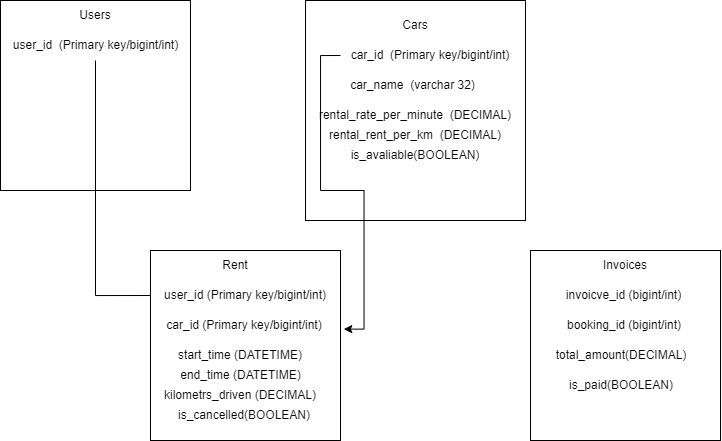

The diagram above was exported from draw.io. Its source (the exported page's mxGraphModel, read from the mxfile embedded in the PNG):
<mxGraphModel dx="1803" dy="984" grid="1" gridSize="10" guides="1" tooltips="1" connect="1" arrows="1" fold="1" page="1" pageScale="1" pageWidth="850" pageHeight="1100" math="0" shadow="0">
  <root>
    <mxCell id="0" />
    <mxCell id="1" parent="0" />
    <mxCell id="xJSVYITagOBkP6hm_T9q-1" value="" style="whiteSpace=wrap;html=1;aspect=fixed;" vertex="1" parent="1">
      <mxGeometry x="120" y="40" width="190" height="190" as="geometry" />
    </mxCell>
    <mxCell id="xJSVYITagOBkP6hm_T9q-2" value="Users" style="text;html=1;align=center;verticalAlign=middle;whiteSpace=wrap;rounded=0;" vertex="1" parent="1">
      <mxGeometry x="185" y="40" width="60" height="30" as="geometry" />
    </mxCell>
    <mxCell id="xJSVYITagOBkP6hm_T9q-18" style="edgeStyle=orthogonalEdgeStyle;rounded=0;orthogonalLoop=1;jettySize=auto;html=1;entryX=0;entryY=0.5;entryDx=0;entryDy=0;" edge="1" parent="1" source="xJSVYITagOBkP6hm_T9q-3" target="xJSVYITagOBkP6hm_T9q-17">
      <mxGeometry relative="1" as="geometry" />
    </mxCell>
    <mxCell id="xJSVYITagOBkP6hm_T9q-3" value="user_id&amp;nbsp; (Primary key/bigint/int)" style="text;html=1;align=center;verticalAlign=middle;whiteSpace=wrap;rounded=0;" vertex="1" parent="1">
      <mxGeometry x="126.5" y="70" width="177" height="30" as="geometry" />
    </mxCell>
    <mxCell id="xJSVYITagOBkP6hm_T9q-5" value="" style="whiteSpace=wrap;html=1;aspect=fixed;" vertex="1" parent="1">
      <mxGeometry x="425" y="40" width="220" height="220" as="geometry" />
    </mxCell>
    <mxCell id="xJSVYITagOBkP6hm_T9q-6" value="Cars" style="text;html=1;align=center;verticalAlign=middle;whiteSpace=wrap;rounded=0;" vertex="1" parent="1">
      <mxGeometry x="505" y="50" width="60" height="30" as="geometry" />
    </mxCell>
    <mxCell id="xJSVYITagOBkP6hm_T9q-7" value="car_id&amp;nbsp; (Primary key/bigint/int)" style="text;html=1;align=center;verticalAlign=middle;whiteSpace=wrap;rounded=0;" vertex="1" parent="1">
      <mxGeometry x="460" y="80" width="180" height="30" as="geometry" />
    </mxCell>
    <mxCell id="xJSVYITagOBkP6hm_T9q-9" value="car_name&amp;nbsp; (varchar 32)" style="text;html=1;align=center;verticalAlign=middle;whiteSpace=wrap;rounded=0;" vertex="1" parent="1">
      <mxGeometry x="460" y="110" width="145" height="30" as="geometry" />
    </mxCell>
    <mxCell id="xJSVYITagOBkP6hm_T9q-10" value="rental_rate_per_minute&amp;nbsp; (DECIMAL)" style="text;html=1;align=center;verticalAlign=middle;whiteSpace=wrap;rounded=0;" vertex="1" parent="1">
      <mxGeometry x="420" y="140" width="230" height="30" as="geometry" />
    </mxCell>
    <mxCell id="xJSVYITagOBkP6hm_T9q-12" value="rental_rent_per_km&amp;nbsp; (DECIMAL)" style="text;html=1;align=center;verticalAlign=middle;whiteSpace=wrap;rounded=0;" vertex="1" parent="1">
      <mxGeometry x="400" y="160" width="270" height="30" as="geometry" />
    </mxCell>
    <mxCell id="xJSVYITagOBkP6hm_T9q-13" value="is_avaliable(BOOLEAN)" style="text;html=1;align=center;verticalAlign=middle;whiteSpace=wrap;rounded=0;" vertex="1" parent="1">
      <mxGeometry x="505" y="180" width="60" height="30" as="geometry" />
    </mxCell>
    <mxCell id="xJSVYITagOBkP6hm_T9q-14" value="" style="whiteSpace=wrap;html=1;aspect=fixed;" vertex="1" parent="1">
      <mxGeometry x="270" y="290" width="190" height="190" as="geometry" />
    </mxCell>
    <mxCell id="xJSVYITagOBkP6hm_T9q-15" value="Rent" style="text;html=1;align=center;verticalAlign=middle;whiteSpace=wrap;rounded=0;" vertex="1" parent="1">
      <mxGeometry x="325" y="290" width="60" height="30" as="geometry" />
    </mxCell>
    <mxCell id="xJSVYITagOBkP6hm_T9q-17" value="user_id (Primary key/bigint/int)" style="text;html=1;align=center;verticalAlign=middle;whiteSpace=wrap;rounded=0;" vertex="1" parent="1">
      <mxGeometry x="280" y="320" width="170" height="30" as="geometry" />
    </mxCell>
    <mxCell id="xJSVYITagOBkP6hm_T9q-19" value="car_id (Primary key/bigint/int)" style="text;html=1;align=center;verticalAlign=middle;whiteSpace=wrap;rounded=0;" vertex="1" parent="1">
      <mxGeometry x="263.5" y="350" width="200" height="30" as="geometry" />
    </mxCell>
    <mxCell id="xJSVYITagOBkP6hm_T9q-20" style="edgeStyle=orthogonalEdgeStyle;rounded=0;orthogonalLoop=1;jettySize=auto;html=1;exitX=0;exitY=0.5;exitDx=0;exitDy=0;entryX=0.999;entryY=0.621;entryDx=0;entryDy=0;entryPerimeter=0;" edge="1" parent="1" source="xJSVYITagOBkP6hm_T9q-7" target="xJSVYITagOBkP6hm_T9q-19">
      <mxGeometry relative="1" as="geometry" />
    </mxCell>
    <mxCell id="xJSVYITagOBkP6hm_T9q-23" value="start_time (DATETIME)" style="text;html=1;align=center;verticalAlign=middle;whiteSpace=wrap;rounded=0;" vertex="1" parent="1">
      <mxGeometry x="280" y="380" width="160" height="30" as="geometry" />
    </mxCell>
    <mxCell id="xJSVYITagOBkP6hm_T9q-24" value="end_time (DATETIME)" style="text;html=1;align=center;verticalAlign=middle;whiteSpace=wrap;rounded=0;" vertex="1" parent="1">
      <mxGeometry x="282.5" y="400" width="155" height="30" as="geometry" />
    </mxCell>
    <mxCell id="xJSVYITagOBkP6hm_T9q-25" value="kilometrs_driven (DECIMAL)" style="text;html=1;align=center;verticalAlign=middle;whiteSpace=wrap;rounded=0;" vertex="1" parent="1">
      <mxGeometry x="280" y="420" width="160" height="30" as="geometry" />
    </mxCell>
    <mxCell id="xJSVYITagOBkP6hm_T9q-26" value="is_cancelled(BOOLEAN)" style="text;html=1;align=center;verticalAlign=middle;whiteSpace=wrap;rounded=0;" vertex="1" parent="1">
      <mxGeometry x="303.5" y="440" width="120" height="30" as="geometry" />
    </mxCell>
    <mxCell id="xJSVYITagOBkP6hm_T9q-27" value="" style="whiteSpace=wrap;html=1;aspect=fixed;" vertex="1" parent="1">
      <mxGeometry x="650" y="290" width="190" height="190" as="geometry" />
    </mxCell>
    <mxCell id="xJSVYITagOBkP6hm_T9q-28" value="Invoices" style="text;html=1;align=center;verticalAlign=middle;whiteSpace=wrap;rounded=0;" vertex="1" parent="1">
      <mxGeometry x="715" y="290" width="60" height="30" as="geometry" />
    </mxCell>
    <mxCell id="xJSVYITagOBkP6hm_T9q-29" value="invoicve_id (bigint/int)" style="text;html=1;align=center;verticalAlign=middle;whiteSpace=wrap;rounded=0;" vertex="1" parent="1">
      <mxGeometry x="656" y="320" width="175" height="30" as="geometry" />
    </mxCell>
    <mxCell id="xJSVYITagOBkP6hm_T9q-30" value="booking_id (bigint/int)" style="text;html=1;align=center;verticalAlign=middle;whiteSpace=wrap;rounded=0;" vertex="1" parent="1">
      <mxGeometry x="678.5" y="350" width="130" height="30" as="geometry" />
    </mxCell>
    <mxCell id="xJSVYITagOBkP6hm_T9q-31" value="total_amount(DECIMAL)" style="text;html=1;align=center;verticalAlign=middle;whiteSpace=wrap;rounded=0;" vertex="1" parent="1">
      <mxGeometry x="711" y="380" width="60" height="30" as="geometry" />
    </mxCell>
    <mxCell id="xJSVYITagOBkP6hm_T9q-32" value="is_paid(BOOLEAN)" style="text;html=1;align=center;verticalAlign=middle;whiteSpace=wrap;rounded=0;" vertex="1" parent="1">
      <mxGeometry x="711" y="410" width="60" height="30" as="geometry" />
    </mxCell>
  </root>
</mxGraphModel>